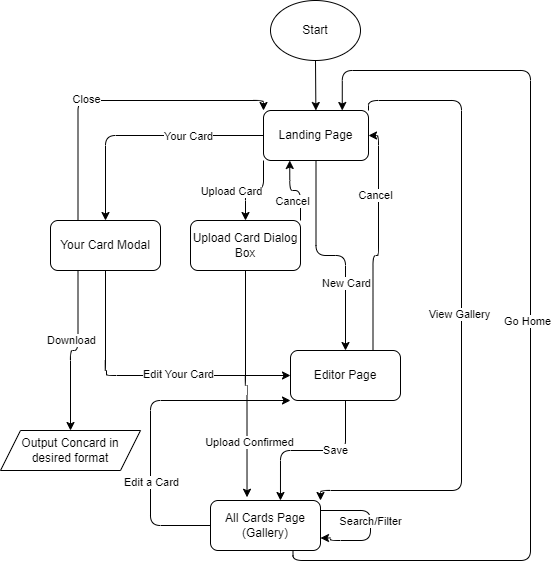

The diagram above was exported from draw.io. Its source (the exported page's mxGraphModel, read from the mxfile embedded in the PNG):
<mxGraphModel dx="1072" dy="331" grid="1" gridSize="10" guides="1" tooltips="1" connect="1" arrows="1" fold="1" page="1" pageScale="1" pageWidth="850" pageHeight="1100" math="0" shadow="0">
  <root>
    <mxCell id="0" />
    <mxCell id="1" parent="0" />
    <mxCell id="4" value="" style="edgeStyle=none;html=1;" parent="1" source="2" target="3" edge="1">
      <mxGeometry relative="1" as="geometry" />
    </mxCell>
    <mxCell id="2" value="Start" style="ellipse;whiteSpace=wrap;html=1;" parent="1" vertex="1">
      <mxGeometry x="380" y="20" width="90" height="60" as="geometry" />
    </mxCell>
    <mxCell id="26" style="edgeStyle=orthogonalEdgeStyle;html=1;entryX=0.5;entryY=0;entryDx=0;entryDy=0;" parent="1" source="3" target="22" edge="1">
      <mxGeometry relative="1" as="geometry" />
    </mxCell>
    <mxCell id="27" value="Your Card" style="edgeLabel;html=1;align=center;verticalAlign=middle;resizable=0;points=[];" parent="26" vertex="1" connectable="0">
      <mxGeometry x="-0.3704" relative="1" as="geometry">
        <mxPoint as="offset" />
      </mxGeometry>
    </mxCell>
    <mxCell id="28" style="edgeStyle=orthogonalEdgeStyle;html=1;exitX=0;exitY=1;exitDx=0;exitDy=0;entryX=0.5;entryY=0;entryDx=0;entryDy=0;" parent="1" source="3" target="23" edge="1">
      <mxGeometry relative="1" as="geometry" />
    </mxCell>
    <mxCell id="29" value="Upload Card" style="edgeLabel;html=1;align=center;verticalAlign=middle;resizable=0;points=[];" parent="28" vertex="1" connectable="0">
      <mxGeometry x="0.0962" relative="1" as="geometry">
        <mxPoint x="-20" as="offset" />
      </mxGeometry>
    </mxCell>
    <mxCell id="30" style="edgeStyle=orthogonalEdgeStyle;html=1;entryX=0.5;entryY=0;entryDx=0;entryDy=0;" parent="1" source="3" target="24" edge="1">
      <mxGeometry relative="1" as="geometry" />
    </mxCell>
    <mxCell id="31" value="New Card" style="edgeLabel;html=1;align=center;verticalAlign=middle;resizable=0;points=[];" parent="30" vertex="1" connectable="0">
      <mxGeometry x="0.3872" relative="1" as="geometry">
        <mxPoint as="offset" />
      </mxGeometry>
    </mxCell>
    <mxCell id="49" style="edgeStyle=orthogonalEdgeStyle;html=1;exitX=1;exitY=0;exitDx=0;exitDy=0;entryX=1;entryY=0;entryDx=0;entryDy=0;" parent="1" source="3" target="25" edge="1">
      <mxGeometry relative="1" as="geometry">
        <mxPoint x="570" y="500" as="targetPoint" />
        <Array as="points">
          <mxPoint x="478" y="120" />
          <mxPoint x="571" y="120" />
          <mxPoint x="571" y="510" />
          <mxPoint x="430" y="510" />
        </Array>
      </mxGeometry>
    </mxCell>
    <mxCell id="50" value="View Gallery" style="edgeLabel;html=1;align=center;verticalAlign=middle;resizable=0;points=[];" parent="49" vertex="1" connectable="0">
      <mxGeometry x="-0.0194" y="-3" relative="1" as="geometry">
        <mxPoint as="offset" />
      </mxGeometry>
    </mxCell>
    <mxCell id="3" value="Landing Page" style="rounded=1;whiteSpace=wrap;html=1;" parent="1" vertex="1">
      <mxGeometry x="373" y="130" width="105" height="50" as="geometry" />
    </mxCell>
    <mxCell id="32" style="edgeStyle=orthogonalEdgeStyle;html=1;entryX=0;entryY=0.5;entryDx=0;entryDy=0;" parent="1" source="22" target="24" edge="1">
      <mxGeometry relative="1" as="geometry">
        <mxPoint x="215" y="410" as="targetPoint" />
        <Array as="points">
          <mxPoint x="215" y="390" />
          <mxPoint x="216" y="395" />
        </Array>
      </mxGeometry>
    </mxCell>
    <mxCell id="33" value="Edit Your Card" style="edgeLabel;html=1;align=center;verticalAlign=middle;resizable=0;points=[];" parent="32" vertex="1" connectable="0">
      <mxGeometry x="0.2148" y="2" relative="1" as="geometry">
        <mxPoint x="1" as="offset" />
      </mxGeometry>
    </mxCell>
    <mxCell id="34" style="edgeStyle=orthogonalEdgeStyle;html=1;exitX=0.25;exitY=0;exitDx=0;exitDy=0;entryX=0;entryY=0;entryDx=0;entryDy=0;" parent="1" source="22" target="3" edge="1">
      <mxGeometry relative="1" as="geometry" />
    </mxCell>
    <mxCell id="35" value="Close" style="edgeLabel;html=1;align=center;verticalAlign=middle;resizable=0;points=[];" parent="34" vertex="1" connectable="0">
      <mxGeometry x="-0.1902" y="2" relative="1" as="geometry">
        <mxPoint as="offset" />
      </mxGeometry>
    </mxCell>
    <mxCell id="38" style="edgeStyle=orthogonalEdgeStyle;html=1;exitX=0.25;exitY=1;exitDx=0;exitDy=0;" parent="1" source="22" target="39" edge="1">
      <mxGeometry relative="1" as="geometry">
        <mxPoint x="187.75" y="470" as="targetPoint" />
      </mxGeometry>
    </mxCell>
    <mxCell id="40" value="Download" style="edgeLabel;html=1;align=center;verticalAlign=middle;resizable=0;points=[];" parent="38" vertex="1" connectable="0">
      <mxGeometry x="-0.1816" y="2" relative="1" as="geometry">
        <mxPoint x="-9" as="offset" />
      </mxGeometry>
    </mxCell>
    <mxCell id="22" value="Your Card Modal" style="rounded=1;whiteSpace=wrap;html=1;" parent="1" vertex="1">
      <mxGeometry x="160" y="240" width="110" height="50" as="geometry" />
    </mxCell>
    <mxCell id="36" style="edgeStyle=orthogonalEdgeStyle;html=1;exitX=1;exitY=0;exitDx=0;exitDy=0;entryX=0.25;entryY=1;entryDx=0;entryDy=0;" parent="1" source="23" target="3" edge="1">
      <mxGeometry relative="1" as="geometry" />
    </mxCell>
    <mxCell id="37" value="Cancel" style="edgeLabel;html=1;align=center;verticalAlign=middle;resizable=0;points=[];" parent="36" vertex="1" connectable="0">
      <mxGeometry x="0.053" y="2" relative="1" as="geometry">
        <mxPoint x="-2" y="8" as="offset" />
      </mxGeometry>
    </mxCell>
    <mxCell id="23" value="Upload Card Dialog Box" style="rounded=1;whiteSpace=wrap;html=1;" parent="1" vertex="1">
      <mxGeometry x="300" y="240" width="110" height="50" as="geometry" />
    </mxCell>
    <mxCell id="41" style="edgeStyle=orthogonalEdgeStyle;html=1;exitX=0.75;exitY=0;exitDx=0;exitDy=0;entryX=1;entryY=0.5;entryDx=0;entryDy=0;" parent="1" source="24" target="3" edge="1">
      <mxGeometry relative="1" as="geometry" />
    </mxCell>
    <mxCell id="42" value="Cancel" style="edgeLabel;html=1;align=center;verticalAlign=middle;resizable=0;points=[];" parent="41" vertex="1" connectable="0">
      <mxGeometry x="0.4013" y="4" relative="1" as="geometry">
        <mxPoint as="offset" />
      </mxGeometry>
    </mxCell>
    <mxCell id="24" value="Editor Page" style="rounded=1;whiteSpace=wrap;html=1;" parent="1" vertex="1">
      <mxGeometry x="400" y="370" width="110" height="50" as="geometry" />
    </mxCell>
    <mxCell id="47" style="edgeStyle=orthogonalEdgeStyle;html=1;entryX=1;entryY=0.75;entryDx=0;entryDy=0;" parent="1" source="25" target="25" edge="1">
      <mxGeometry relative="1" as="geometry">
        <mxPoint x="480" y="550" as="targetPoint" />
        <Array as="points">
          <mxPoint x="480" y="530" />
          <mxPoint x="480" y="560" />
          <mxPoint x="440" y="560" />
          <mxPoint x="440" y="558" />
        </Array>
      </mxGeometry>
    </mxCell>
    <mxCell id="48" value="Search/Filter" style="edgeLabel;html=1;align=center;verticalAlign=middle;resizable=0;points=[];" parent="47" vertex="1" connectable="0">
      <mxGeometry x="-0.0906" y="-1" relative="1" as="geometry">
        <mxPoint as="offset" />
      </mxGeometry>
    </mxCell>
    <mxCell id="51" style="edgeStyle=orthogonalEdgeStyle;html=1;exitX=0.75;exitY=1;exitDx=0;exitDy=0;entryX=0.75;entryY=0;entryDx=0;entryDy=0;" parent="1" source="25" target="3" edge="1">
      <mxGeometry relative="1" as="geometry">
        <mxPoint x="632" y="90" as="targetPoint" />
        <Array as="points">
          <mxPoint x="402" y="580" />
          <mxPoint x="640" y="580" />
          <mxPoint x="640" y="90" />
          <mxPoint x="452" y="90" />
        </Array>
      </mxGeometry>
    </mxCell>
    <mxCell id="52" value="Go Home" style="edgeLabel;html=1;align=center;verticalAlign=middle;resizable=0;points=[];" parent="51" vertex="1" connectable="0">
      <mxGeometry x="0.0091" y="4" relative="1" as="geometry">
        <mxPoint as="offset" />
      </mxGeometry>
    </mxCell>
    <mxCell id="53" style="edgeStyle=none;html=1;entryX=0;entryY=1;entryDx=0;entryDy=0;" edge="1" parent="1" source="25" target="24">
      <mxGeometry relative="1" as="geometry">
        <Array as="points">
          <mxPoint x="260" y="545" />
          <mxPoint x="260" y="420" />
        </Array>
      </mxGeometry>
    </mxCell>
    <mxCell id="54" value="Edit a Card" style="edgeLabel;html=1;align=center;verticalAlign=middle;resizable=0;points=[];" vertex="1" connectable="0" parent="53">
      <mxGeometry x="-0.3588" relative="1" as="geometry">
        <mxPoint as="offset" />
      </mxGeometry>
    </mxCell>
    <mxCell id="25" value="All Cards Page (Gallery)" style="rounded=1;whiteSpace=wrap;html=1;" parent="1" vertex="1">
      <mxGeometry x="320" y="520" width="110" height="50" as="geometry" />
    </mxCell>
    <mxCell id="39" value="Output Concard in desired format" style="shape=parallelogram;perimeter=parallelogramPerimeter;whiteSpace=wrap;html=1;fixedSize=1;" parent="1" vertex="1">
      <mxGeometry x="110" y="450" width="140" height="40" as="geometry" />
    </mxCell>
    <mxCell id="43" style="edgeStyle=orthogonalEdgeStyle;html=1;entryX=0.332;entryY=-0.065;entryDx=0;entryDy=0;entryPerimeter=0;" parent="1" source="23" target="25" edge="1">
      <mxGeometry relative="1" as="geometry" />
    </mxCell>
    <mxCell id="44" value="Upload Confirmed" style="edgeLabel;html=1;align=center;verticalAlign=middle;resizable=0;points=[];" parent="43" vertex="1" connectable="0">
      <mxGeometry x="0.5049" y="2" relative="1" as="geometry">
        <mxPoint y="1" as="offset" />
      </mxGeometry>
    </mxCell>
    <mxCell id="45" style="edgeStyle=orthogonalEdgeStyle;html=1;entryX=0.636;entryY=0;entryDx=0;entryDy=0;entryPerimeter=0;" parent="1" source="24" target="25" edge="1">
      <mxGeometry relative="1" as="geometry" />
    </mxCell>
    <mxCell id="46" value="Save" style="edgeLabel;html=1;align=center;verticalAlign=middle;resizable=0;points=[];" parent="45" vertex="1" connectable="0">
      <mxGeometry x="-0.2667" y="-1" relative="1" as="geometry">
        <mxPoint x="-1" as="offset" />
      </mxGeometry>
    </mxCell>
  </root>
</mxGraphModel>